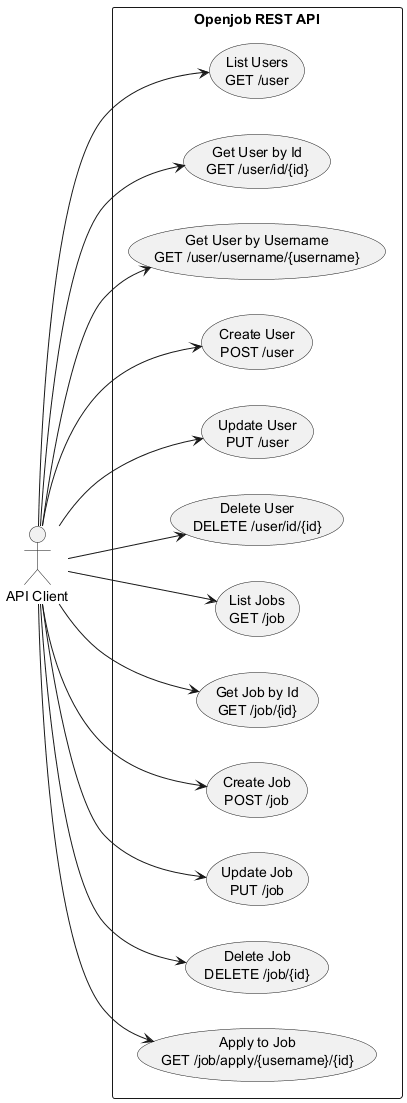

The diagram above was rendered by PlantUML. Its source (embedded in the PNG):
@startuml

left to right direction

actor "API Client" as ApiClient

rectangle "Openjob REST API" {
  usecase "List Users\nGET /user" as UC_ListUsers
  usecase "Get User by Id\nGET /user/id/{id}" as UC_GetUserById
  usecase "Get User by Username\nGET /user/username/{username}" as UC_GetUserByUsername
  usecase "Create User\nPOST /user" as UC_CreateUser
  usecase "Update User\nPUT /user" as UC_UpdateUser
  usecase "Delete User\nDELETE /user/id/{id}" as UC_DeleteUser

  usecase "List Jobs\nGET /job" as UC_ListJobs
  usecase "Get Job by Id\nGET /job/{id}" as UC_GetJobById
  usecase "Create Job\nPOST /job" as UC_CreateJob
  usecase "Update Job\nPUT /job" as UC_UpdateJob
  usecase "Delete Job\nDELETE /job/{id}" as UC_DeleteJob
  usecase "Apply to Job\nGET /job/apply/{username}/{id}" as UC_ApplyToJob
}

ApiClient --> UC_ListUsers
ApiClient --> UC_GetUserById
ApiClient --> UC_GetUserByUsername
ApiClient --> UC_CreateUser
ApiClient --> UC_UpdateUser
ApiClient --> UC_DeleteUser

ApiClient --> UC_ListJobs
ApiClient --> UC_GetJobById
ApiClient --> UC_CreateJob
ApiClient --> UC_UpdateJob
ApiClient --> UC_DeleteJob
ApiClient --> UC_ApplyToJob

@enduml